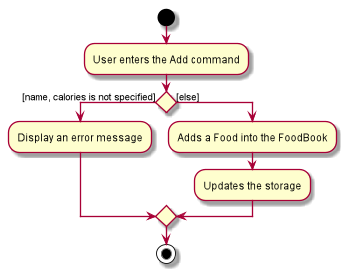

The diagram above was rendered by PlantUML. Its source (embedded in the PNG):
@startuml

start
:User enters the Add command;

if () then ([name, calories is not specified])
    :Display an error message;
else ([else])
    :Adds a Food into the FoodBook;
    :Updates the storage;
endif
stop

@enduml